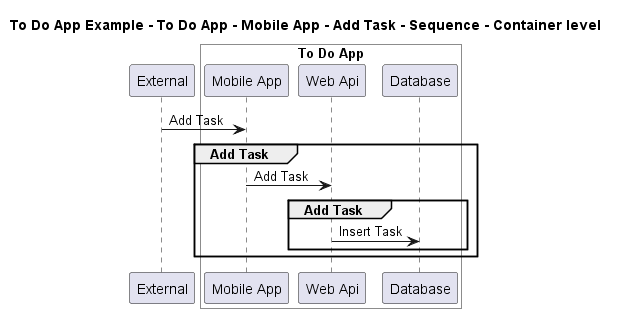

The diagram above was rendered by PlantUML. Its source (embedded in the PNG):
@startuml

title To Do App Example - To Do App - Mobile App - Add Task - Sequence - Container level

participant "External" as C4InterFlow.SoftwareSystems.ExternalSystem

box "To Do App" #White
    participant "Mobile App" as ToDoAppExample.SoftwareSystems.ToDoApp.Containers.MobileApp
    participant "Web Api" as ToDoAppExample.SoftwareSystems.ToDoApp.Containers.WebApi
    participant "Database" as ToDoAppExample.SoftwareSystems.ToDoApp.Containers.Database
end box


C4InterFlow.SoftwareSystems.ExternalSystem -> ToDoAppExample.SoftwareSystems.ToDoApp.Containers.MobileApp : Add Task
group Add Task
ToDoAppExample.SoftwareSystems.ToDoApp.Containers.MobileApp -> ToDoAppExample.SoftwareSystems.ToDoApp.Containers.WebApi : Add Task
group Add Task
ToDoAppExample.SoftwareSystems.ToDoApp.Containers.WebApi -> ToDoAppExample.SoftwareSystems.ToDoApp.Containers.Database : Insert Task
end
end


@enduml